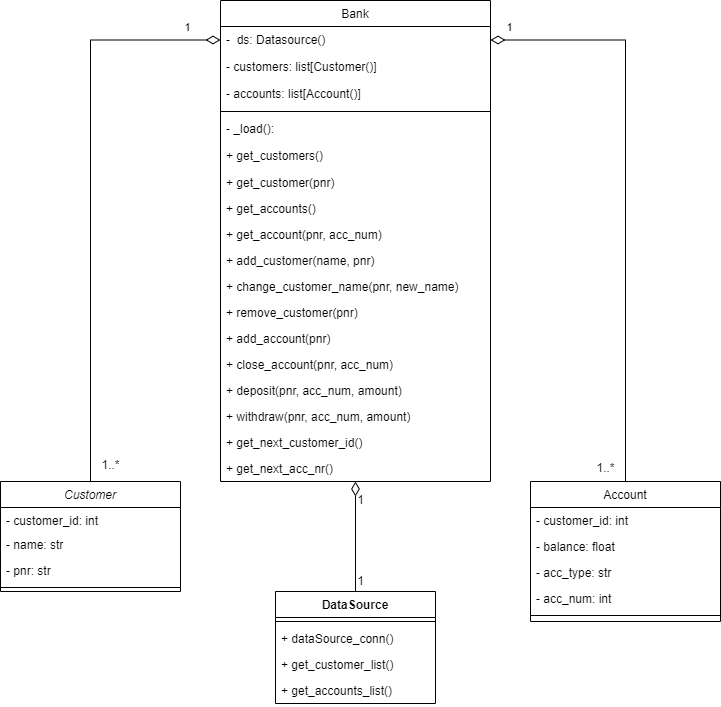

The diagram above was exported from draw.io. Its source (the exported page's mxGraphModel, read from the mxfile embedded in the PNG):
<mxGraphModel dx="1038" dy="1041" grid="1" gridSize="10" guides="1" tooltips="1" connect="1" arrows="1" fold="1" page="0" pageScale="1" pageWidth="827" pageHeight="1169" background="#FFFFFF" math="0" shadow="0">
  <root>
    <mxCell id="WIyWlLk6GJQsqaUBKTNV-0" />
    <mxCell id="WIyWlLk6GJQsqaUBKTNV-1" parent="WIyWlLk6GJQsqaUBKTNV-0" />
    <mxCell id="7cxlfOuflAeOaY5_osWr-12" style="edgeStyle=orthogonalEdgeStyle;rounded=0;orthogonalLoop=1;jettySize=auto;html=1;exitX=0.5;exitY=0;exitDx=0;exitDy=0;entryX=0;entryY=0.5;entryDx=0;entryDy=0;fontColor=#FF6666;startArrow=none;startFill=0;endArrow=diamondThin;endFill=0;startSize=12;endSize=12;sourcePerimeterSpacing=0;" parent="WIyWlLk6GJQsqaUBKTNV-1" source="zkfFHV4jXpPFQw0GAbJ--0" target="7cxlfOuflAeOaY5_osWr-3" edge="1">
      <mxGeometry relative="1" as="geometry" />
    </mxCell>
    <mxCell id="k6OPFnfTFC-Q3TxLfBz8-50" value="1" style="edgeLabel;html=1;align=center;verticalAlign=middle;resizable=0;points=[];" parent="7cxlfOuflAeOaY5_osWr-12" vertex="1" connectable="0">
      <mxGeometry x="0.8485" y="6" relative="1" as="geometry">
        <mxPoint x="10" y="-7" as="offset" />
      </mxGeometry>
    </mxCell>
    <mxCell id="zkfFHV4jXpPFQw0GAbJ--0" value="Customer" style="swimlane;fontStyle=2;align=center;verticalAlign=top;childLayout=stackLayout;horizontal=1;startSize=26;horizontalStack=0;resizeParent=1;resizeLast=0;collapsible=1;marginBottom=0;rounded=0;shadow=0;strokeWidth=1;" parent="WIyWlLk6GJQsqaUBKTNV-1" vertex="1">
      <mxGeometry x="120" y="161" width="180" height="110" as="geometry">
        <mxRectangle x="230" y="140" width="160" height="26" as="alternateBounds" />
      </mxGeometry>
    </mxCell>
    <mxCell id="7cxlfOuflAeOaY5_osWr-0" value="- customer_id: int" style="text;align=left;verticalAlign=top;spacingLeft=4;spacingRight=4;overflow=hidden;rotatable=0;points=[[0,0.5],[1,0.5]];portConstraint=eastwest;" parent="zkfFHV4jXpPFQw0GAbJ--0" vertex="1">
      <mxGeometry y="26" width="180" height="24" as="geometry" />
    </mxCell>
    <mxCell id="zkfFHV4jXpPFQw0GAbJ--1" value="- name: str" style="text;align=left;verticalAlign=top;spacingLeft=4;spacingRight=4;overflow=hidden;rotatable=0;points=[[0,0.5],[1,0.5]];portConstraint=eastwest;" parent="zkfFHV4jXpPFQw0GAbJ--0" vertex="1">
      <mxGeometry y="50" width="180" height="26" as="geometry" />
    </mxCell>
    <mxCell id="zkfFHV4jXpPFQw0GAbJ--3" value="- pnr: str" style="text;align=left;verticalAlign=top;spacingLeft=4;spacingRight=4;overflow=hidden;rotatable=0;points=[[0,0.5],[1,0.5]];portConstraint=eastwest;rounded=0;shadow=0;html=0;" parent="zkfFHV4jXpPFQw0GAbJ--0" vertex="1">
      <mxGeometry y="76" width="180" height="26" as="geometry" />
    </mxCell>
    <mxCell id="zkfFHV4jXpPFQw0GAbJ--4" value="" style="line;html=1;strokeWidth=1;align=left;verticalAlign=middle;spacingTop=-1;spacingLeft=3;spacingRight=3;rotatable=0;labelPosition=right;points=[];portConstraint=eastwest;" parent="zkfFHV4jXpPFQw0GAbJ--0" vertex="1">
      <mxGeometry y="102" width="180" height="8" as="geometry" />
    </mxCell>
    <mxCell id="9GJ_46I0gLK_cgRYPi18-50" style="edgeStyle=orthogonalEdgeStyle;rounded=0;orthogonalLoop=1;jettySize=auto;html=1;entryX=0.5;entryY=0;entryDx=0;entryDy=0;endArrow=none;endFill=0;endSize=12;startArrow=diamondThin;startFill=0;startSize=12;" parent="WIyWlLk6GJQsqaUBKTNV-1" source="zkfFHV4jXpPFQw0GAbJ--13" target="9GJ_46I0gLK_cgRYPi18-25" edge="1">
      <mxGeometry relative="1" as="geometry" />
    </mxCell>
    <mxCell id="zkfFHV4jXpPFQw0GAbJ--13" value="Bank" style="swimlane;fontStyle=0;align=center;verticalAlign=top;childLayout=stackLayout;horizontal=1;startSize=26;horizontalStack=0;resizeParent=1;resizeLast=0;collapsible=1;marginBottom=0;rounded=0;shadow=0;strokeWidth=1;" parent="WIyWlLk6GJQsqaUBKTNV-1" vertex="1">
      <mxGeometry x="340" y="-320" width="270" height="481" as="geometry">
        <mxRectangle x="340" y="380" width="170" height="26" as="alternateBounds" />
      </mxGeometry>
    </mxCell>
    <mxCell id="7cxlfOuflAeOaY5_osWr-3" value="-  ds: Datasource()" style="text;align=left;verticalAlign=top;spacingLeft=4;spacingRight=4;overflow=hidden;rotatable=0;points=[[0,0.5],[1,0.5]];portConstraint=eastwest;" parent="zkfFHV4jXpPFQw0GAbJ--13" vertex="1">
      <mxGeometry y="26" width="270" height="27" as="geometry" />
    </mxCell>
    <mxCell id="9GJ_46I0gLK_cgRYPi18-19" value="- customers: list[Customer()]" style="text;align=left;verticalAlign=top;spacingLeft=4;spacingRight=4;overflow=hidden;rotatable=0;points=[[0,0.5],[1,0.5]];portConstraint=eastwest;" parent="zkfFHV4jXpPFQw0GAbJ--13" vertex="1">
      <mxGeometry y="53" width="270" height="27" as="geometry" />
    </mxCell>
    <mxCell id="zkfFHV4jXpPFQw0GAbJ--14" value="- accounts: list[Account()]" style="text;align=left;verticalAlign=top;spacingLeft=4;spacingRight=4;overflow=hidden;rotatable=0;points=[[0,0.5],[1,0.5]];portConstraint=eastwest;" parent="zkfFHV4jXpPFQw0GAbJ--13" vertex="1">
      <mxGeometry y="80" width="270" height="27" as="geometry" />
    </mxCell>
    <mxCell id="zkfFHV4jXpPFQw0GAbJ--15" value="" style="line;html=1;strokeWidth=1;align=left;verticalAlign=middle;spacingTop=-1;spacingLeft=3;spacingRight=3;rotatable=0;labelPosition=right;points=[];portConstraint=eastwest;" parent="zkfFHV4jXpPFQw0GAbJ--13" vertex="1">
      <mxGeometry y="107" width="270" height="8" as="geometry" />
    </mxCell>
    <mxCell id="7cxlfOuflAeOaY5_osWr-2" value="- _load():" style="text;align=left;verticalAlign=top;spacingLeft=4;spacingRight=4;overflow=hidden;rotatable=0;points=[[0,0.5],[1,0.5]];portConstraint=eastwest;" parent="zkfFHV4jXpPFQw0GAbJ--13" vertex="1">
      <mxGeometry y="115" width="270" height="27" as="geometry" />
    </mxCell>
    <mxCell id="k6OPFnfTFC-Q3TxLfBz8-16" value="+ get_customers()" style="text;align=left;verticalAlign=top;spacingLeft=4;spacingRight=4;overflow=hidden;rotatable=0;points=[[0,0.5],[1,0.5]];portConstraint=eastwest;" parent="zkfFHV4jXpPFQw0GAbJ--13" vertex="1">
      <mxGeometry y="142" width="270" height="27" as="geometry" />
    </mxCell>
    <mxCell id="k6OPFnfTFC-Q3TxLfBz8-17" value="+ get_customer(pnr)" style="text;align=left;verticalAlign=top;spacingLeft=4;spacingRight=4;overflow=hidden;rotatable=0;points=[[0,0.5],[1,0.5]];portConstraint=eastwest;" parent="zkfFHV4jXpPFQw0GAbJ--13" vertex="1">
      <mxGeometry y="169" width="270" height="26" as="geometry" />
    </mxCell>
    <mxCell id="k6OPFnfTFC-Q3TxLfBz8-48" value="+ get_accounts()" style="text;align=left;verticalAlign=top;spacingLeft=4;spacingRight=4;overflow=hidden;rotatable=0;points=[[0,0.5],[1,0.5]];portConstraint=eastwest;" parent="zkfFHV4jXpPFQw0GAbJ--13" vertex="1">
      <mxGeometry y="195" width="270" height="26" as="geometry" />
    </mxCell>
    <mxCell id="k6OPFnfTFC-Q3TxLfBz8-43" value="+ get_account(pnr, acc_num)" style="text;align=left;verticalAlign=top;spacingLeft=4;spacingRight=4;overflow=hidden;rotatable=0;points=[[0,0.5],[1,0.5]];portConstraint=eastwest;" parent="zkfFHV4jXpPFQw0GAbJ--13" vertex="1">
      <mxGeometry y="221" width="270" height="26" as="geometry" />
    </mxCell>
    <mxCell id="7cxlfOuflAeOaY5_osWr-10" value="+ add_customer(name, pnr)" style="text;align=left;verticalAlign=top;spacingLeft=4;spacingRight=4;overflow=hidden;rotatable=0;points=[[0,0.5],[1,0.5]];portConstraint=eastwest;" parent="zkfFHV4jXpPFQw0GAbJ--13" vertex="1">
      <mxGeometry y="247" width="270" height="26" as="geometry" />
    </mxCell>
    <mxCell id="k6OPFnfTFC-Q3TxLfBz8-18" value="+ change_customer_name(pnr, new_name)" style="text;align=left;verticalAlign=top;spacingLeft=4;spacingRight=4;overflow=hidden;rotatable=0;points=[[0,0.5],[1,0.5]];portConstraint=eastwest;" parent="zkfFHV4jXpPFQw0GAbJ--13" vertex="1">
      <mxGeometry y="273" width="270" height="26" as="geometry" />
    </mxCell>
    <mxCell id="k6OPFnfTFC-Q3TxLfBz8-19" value="+ remove_customer(pnr)" style="text;align=left;verticalAlign=top;spacingLeft=4;spacingRight=4;overflow=hidden;rotatable=0;points=[[0,0.5],[1,0.5]];portConstraint=eastwest;" parent="zkfFHV4jXpPFQw0GAbJ--13" vertex="1">
      <mxGeometry y="299" width="270" height="26" as="geometry" />
    </mxCell>
    <mxCell id="k6OPFnfTFC-Q3TxLfBz8-20" value="+ add_account(pnr)" style="text;align=left;verticalAlign=top;spacingLeft=4;spacingRight=4;overflow=hidden;rotatable=0;points=[[0,0.5],[1,0.5]];portConstraint=eastwest;" parent="zkfFHV4jXpPFQw0GAbJ--13" vertex="1">
      <mxGeometry y="325" width="270" height="26" as="geometry" />
    </mxCell>
    <mxCell id="9GJ_46I0gLK_cgRYPi18-42" value="+ close_account(pnr, acc_num)" style="text;align=left;verticalAlign=top;spacingLeft=4;spacingRight=4;overflow=hidden;rotatable=0;points=[[0,0.5],[1,0.5]];portConstraint=eastwest;" parent="zkfFHV4jXpPFQw0GAbJ--13" vertex="1">
      <mxGeometry y="351" width="270" height="26" as="geometry" />
    </mxCell>
    <mxCell id="k6OPFnfTFC-Q3TxLfBz8-47" value="+ deposit(pnr, acc_num, amount)" style="text;align=left;verticalAlign=top;spacingLeft=4;spacingRight=4;overflow=hidden;rotatable=0;points=[[0,0.5],[1,0.5]];portConstraint=eastwest;" parent="zkfFHV4jXpPFQw0GAbJ--13" vertex="1">
      <mxGeometry y="377" width="270" height="26" as="geometry" />
    </mxCell>
    <mxCell id="k6OPFnfTFC-Q3TxLfBz8-46" value="+ withdraw(pnr, acc_num, amount)" style="text;align=left;verticalAlign=top;spacingLeft=4;spacingRight=4;overflow=hidden;rotatable=0;points=[[0,0.5],[1,0.5]];portConstraint=eastwest;" parent="zkfFHV4jXpPFQw0GAbJ--13" vertex="1">
      <mxGeometry y="403" width="270" height="26" as="geometry" />
    </mxCell>
    <mxCell id="9GJ_46I0gLK_cgRYPi18-44" value="+ get_next_customer_id()" style="text;align=left;verticalAlign=top;spacingLeft=4;spacingRight=4;overflow=hidden;rotatable=0;points=[[0,0.5],[1,0.5]];portConstraint=eastwest;fontStyle=0" parent="zkfFHV4jXpPFQw0GAbJ--13" vertex="1">
      <mxGeometry y="429" width="270" height="26" as="geometry" />
    </mxCell>
    <mxCell id="zkfFHV4jXpPFQw0GAbJ--17" value="Account" style="swimlane;fontStyle=0;align=center;verticalAlign=top;childLayout=stackLayout;horizontal=1;startSize=26;horizontalStack=0;resizeParent=1;resizeLast=0;collapsible=1;marginBottom=0;rounded=0;shadow=0;strokeWidth=1;" parent="WIyWlLk6GJQsqaUBKTNV-1" vertex="1">
      <mxGeometry x="650" y="161" width="190" height="140" as="geometry">
        <mxRectangle x="550" y="140" width="160" height="26" as="alternateBounds" />
      </mxGeometry>
    </mxCell>
    <mxCell id="9GJ_46I0gLK_cgRYPi18-38" value="- customer_id: int" style="text;align=left;verticalAlign=top;spacingLeft=4;spacingRight=4;overflow=hidden;rotatable=0;points=[[0,0.5],[1,0.5]];portConstraint=eastwest;" parent="zkfFHV4jXpPFQw0GAbJ--17" vertex="1">
      <mxGeometry y="26" width="190" height="26" as="geometry" />
    </mxCell>
    <mxCell id="zkfFHV4jXpPFQw0GAbJ--18" value="- balance: float" style="text;align=left;verticalAlign=top;spacingLeft=4;spacingRight=4;overflow=hidden;rotatable=0;points=[[0,0.5],[1,0.5]];portConstraint=eastwest;" parent="zkfFHV4jXpPFQw0GAbJ--17" vertex="1">
      <mxGeometry y="52" width="190" height="26" as="geometry" />
    </mxCell>
    <mxCell id="zkfFHV4jXpPFQw0GAbJ--19" value="- acc_type: str" style="text;align=left;verticalAlign=top;spacingLeft=4;spacingRight=4;overflow=hidden;rotatable=0;points=[[0,0.5],[1,0.5]];portConstraint=eastwest;rounded=0;shadow=0;html=0;" parent="zkfFHV4jXpPFQw0GAbJ--17" vertex="1">
      <mxGeometry y="78" width="190" height="26" as="geometry" />
    </mxCell>
    <mxCell id="zkfFHV4jXpPFQw0GAbJ--20" value="- acc_num: int" style="text;align=left;verticalAlign=top;spacingLeft=4;spacingRight=4;overflow=hidden;rotatable=0;points=[[0,0.5],[1,0.5]];portConstraint=eastwest;rounded=0;shadow=0;html=0;" parent="zkfFHV4jXpPFQw0GAbJ--17" vertex="1">
      <mxGeometry y="104" width="190" height="26" as="geometry" />
    </mxCell>
    <mxCell id="zkfFHV4jXpPFQw0GAbJ--23" value="" style="line;html=1;strokeWidth=1;align=left;verticalAlign=middle;spacingTop=-1;spacingLeft=3;spacingRight=3;rotatable=0;labelPosition=right;points=[];portConstraint=eastwest;" parent="zkfFHV4jXpPFQw0GAbJ--17" vertex="1">
      <mxGeometry y="130" width="190" height="8" as="geometry" />
    </mxCell>
    <mxCell id="7cxlfOuflAeOaY5_osWr-13" style="edgeStyle=orthogonalEdgeStyle;rounded=0;orthogonalLoop=1;jettySize=auto;html=1;exitX=1;exitY=0.5;exitDx=0;exitDy=0;entryX=0.5;entryY=0;entryDx=0;entryDy=0;fontColor=#FF6666;startArrow=diamondThin;startFill=0;endArrow=none;endFill=0;startSize=12;endSize=12;sourcePerimeterSpacing=0;" parent="WIyWlLk6GJQsqaUBKTNV-1" source="7cxlfOuflAeOaY5_osWr-3" target="zkfFHV4jXpPFQw0GAbJ--17" edge="1">
      <mxGeometry relative="1" as="geometry" />
    </mxCell>
    <mxCell id="k6OPFnfTFC-Q3TxLfBz8-52" value="1" style="edgeLabel;html=1;align=center;verticalAlign=middle;resizable=0;points=[];" parent="7cxlfOuflAeOaY5_osWr-13" vertex="1" connectable="0">
      <mxGeometry x="-0.9388" y="6" relative="1" as="geometry">
        <mxPoint y="-7" as="offset" />
      </mxGeometry>
    </mxCell>
    <mxCell id="k6OPFnfTFC-Q3TxLfBz8-49" value="1..*" style="text;html=1;align=center;verticalAlign=middle;resizable=0;points=[];autosize=1;strokeColor=none;fillColor=none;" parent="WIyWlLk6GJQsqaUBKTNV-1" vertex="1">
      <mxGeometry x="215" y="135" width="30" height="20" as="geometry" />
    </mxCell>
    <mxCell id="k6OPFnfTFC-Q3TxLfBz8-51" value="1..*" style="text;html=1;align=center;verticalAlign=middle;resizable=0;points=[];autosize=1;strokeColor=none;fillColor=none;" parent="WIyWlLk6GJQsqaUBKTNV-1" vertex="1">
      <mxGeometry x="710" y="138" width="30" height="20" as="geometry" />
    </mxCell>
    <mxCell id="9GJ_46I0gLK_cgRYPi18-25" value="DataSource" style="swimlane;fontStyle=1;align=center;verticalAlign=top;childLayout=stackLayout;horizontal=1;startSize=26;horizontalStack=0;resizeParent=1;resizeParentMax=0;resizeLast=0;collapsible=1;marginBottom=0;" parent="WIyWlLk6GJQsqaUBKTNV-1" vertex="1">
      <mxGeometry x="395" y="271" width="160" height="112" as="geometry" />
    </mxCell>
    <mxCell id="9GJ_46I0gLK_cgRYPi18-27" value="" style="line;strokeWidth=1;fillColor=none;align=left;verticalAlign=middle;spacingTop=-1;spacingLeft=3;spacingRight=3;rotatable=0;labelPosition=right;points=[];portConstraint=eastwest;" parent="9GJ_46I0gLK_cgRYPi18-25" vertex="1">
      <mxGeometry y="26" width="160" height="8" as="geometry" />
    </mxCell>
    <mxCell id="9GJ_46I0gLK_cgRYPi18-28" value="+ dataSource_conn()" style="text;strokeColor=none;fillColor=none;align=left;verticalAlign=top;spacingLeft=4;spacingRight=4;overflow=hidden;rotatable=0;points=[[0,0.5],[1,0.5]];portConstraint=eastwest;" parent="9GJ_46I0gLK_cgRYPi18-25" vertex="1">
      <mxGeometry y="34" width="160" height="26" as="geometry" />
    </mxCell>
    <mxCell id="9GJ_46I0gLK_cgRYPi18-29" value="+ get_customer_list()" style="text;strokeColor=none;fillColor=none;align=left;verticalAlign=top;spacingLeft=4;spacingRight=4;overflow=hidden;rotatable=0;points=[[0,0.5],[1,0.5]];portConstraint=eastwest;" parent="9GJ_46I0gLK_cgRYPi18-25" vertex="1">
      <mxGeometry y="60" width="160" height="26" as="geometry" />
    </mxCell>
    <mxCell id="9GJ_46I0gLK_cgRYPi18-39" value="+ get_accounts_list()" style="text;strokeColor=none;fillColor=none;align=left;verticalAlign=top;spacingLeft=4;spacingRight=4;overflow=hidden;rotatable=0;points=[[0,0.5],[1,0.5]];portConstraint=eastwest;" parent="9GJ_46I0gLK_cgRYPi18-25" vertex="1">
      <mxGeometry y="86" width="160" height="26" as="geometry" />
    </mxCell>
    <mxCell id="9GJ_46I0gLK_cgRYPi18-35" value="1" style="text;html=1;align=center;verticalAlign=middle;resizable=0;points=[];autosize=1;strokeColor=none;fillColor=none;" parent="WIyWlLk6GJQsqaUBKTNV-1" vertex="1">
      <mxGeometry x="470" y="170" width="20" height="20" as="geometry" />
    </mxCell>
    <mxCell id="9GJ_46I0gLK_cgRYPi18-36" value="1" style="text;html=1;align=center;verticalAlign=middle;resizable=0;points=[];autosize=1;strokeColor=none;fillColor=none;" parent="WIyWlLk6GJQsqaUBKTNV-1" vertex="1">
      <mxGeometry x="470" y="251" width="20" height="20" as="geometry" />
    </mxCell>
    <mxCell id="9GJ_46I0gLK_cgRYPi18-45" value="+ get_next_acc_nr()" style="text;align=left;verticalAlign=top;spacingLeft=4;spacingRight=4;overflow=hidden;rotatable=0;points=[[0,0.5],[1,0.5]];portConstraint=eastwest;" parent="WIyWlLk6GJQsqaUBKTNV-1" vertex="1">
      <mxGeometry x="340" y="135" width="270" height="26" as="geometry" />
    </mxCell>
  </root>
</mxGraphModel>